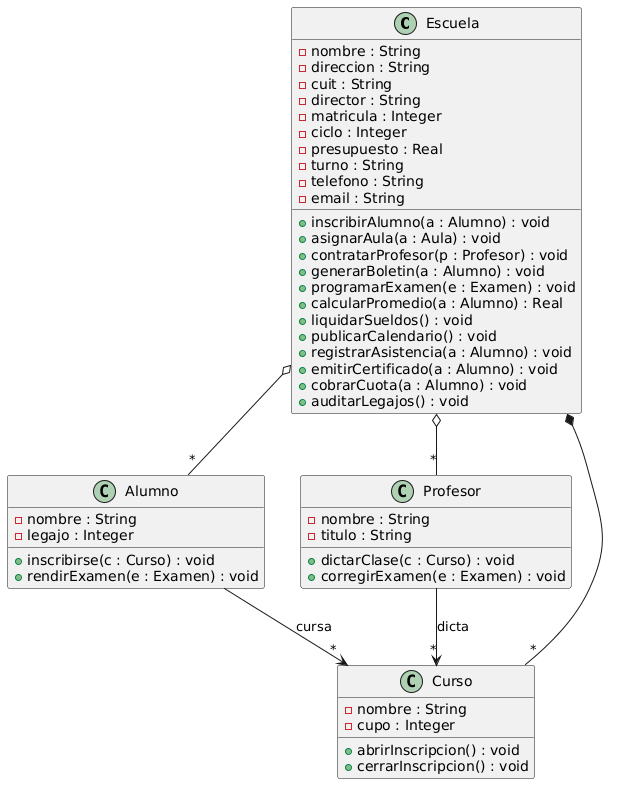

The diagram above was rendered by PlantUML. Its source (embedded in the PNG):
@startuml
class Escuela {
    -nombre : String
    -direccion : String
    -cuit : String
    -director : String
    -matricula : Integer
    -ciclo : Integer
    -presupuesto : Real
    -turno : String
    -telefono : String
    -email : String
    +inscribirAlumno(a : Alumno) : void
    +asignarAula(a : Aula) : void
    +contratarProfesor(p : Profesor) : void
    +generarBoletin(a : Alumno) : void
    +programarExamen(e : Examen) : void
    +calcularPromedio(a : Alumno) : Real
    +liquidarSueldos() : void
    +publicarCalendario() : void
    +registrarAsistencia(a : Alumno) : void
    +emitirCertificado(a : Alumno) : void
    +cobrarCuota(a : Alumno) : void
    +auditarLegajos() : void
}
class Alumno {
    -nombre : String
    -legajo : Integer
    +inscribirse(c : Curso) : void
    +rendirExamen(e : Examen) : void
}
class Profesor {
    -nombre : String
    -titulo : String
    +dictarClase(c : Curso) : void
    +corregirExamen(e : Examen) : void
}
class Curso {
    -nombre : String
    -cupo : Integer
    +abrirInscripcion() : void
    +cerrarInscripcion() : void
}

Escuela *-- "*" Curso
Escuela o-- "*" Profesor
Escuela o-- "*" Alumno
Profesor --> "*" Curso : dicta
Alumno --> "*" Curso : cursa
@enduml